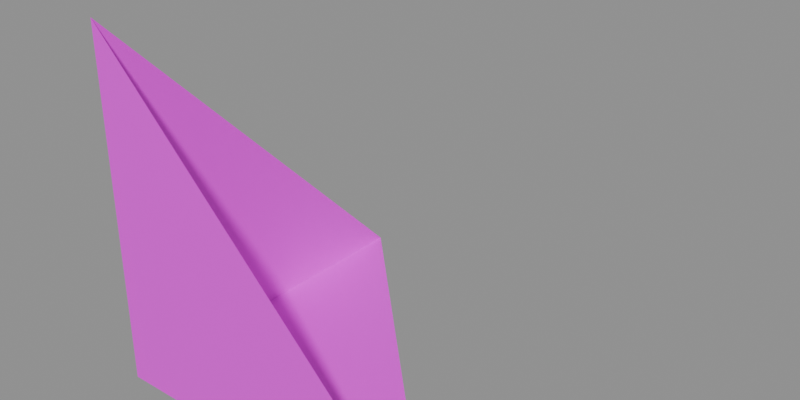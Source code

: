 # Source: sliced1.blend  (saved by Blender 4.1.24; exported with 4.5.12 LTS)
import bpy
from mathutils import Matrix  # noqa: F401  (used for matrix-valued properties, if any)

bpy.ops.wm.read_factory_settings(use_empty=True)
scene = bpy.context.scene
scene.name = 'Scene'

# ---- collections
col_collection = bpy.data.collections.new('Collection'); scene.collection.children.link(col_collection)

# ---- images (referenced by path relative to the original .blend; pixels are not part of the script)
import os
ASSET_DIR = os.environ.get("B2B_ASSET_DIR", "")  # directory of the original .blend (textures are referenced by path, not embedded)
HERE = os.path.dirname(os.path.abspath(__file__))  # packed textures are extracted next to this script under _unpacked/

def load_image(name, relpath, width, height, colorspace="sRGB"):
    """Load a texture the original file referenced (path relative to the .blend, or extracted next to this script)."""
    p = next((c for c in (os.path.join(HERE, relpath), os.path.join(ASSET_DIR, relpath)) if relpath and os.path.exists(c)), "")
    if p:
        img = bpy.data.images.load(p, check_existing=True)
        img.name = name
    else:  # same state as the original file: an image datablock whose file is absent (Cycles renders it pink)
        img = bpy.data.images.new(name, width, height)
        img.source = "FILE"
        img.filepath = "//" + (relpath or name)
    img.colorspace_settings.name = colorspace
    return img
img_2x2_png = load_image('2x2.png', '2x2.png', 1024, 1024, 'sRGB')

# ---- materials (node trees are filled in below, after node groups)
mat_material = bpy.data.materials.new('Material')

# ---- material node trees
mat_material.use_nodes = True; mat_material.node_tree.nodes.clear()
_N = mat_material.node_tree.nodes; _L = mat_material.node_tree.links
n0 = _N.new('ShaderNodeBsdfPrincipled'); n0.name = 'Principled BSDF'; n0.location = (10, 300)
n1 = _N.new('ShaderNodeOutputMaterial'); n1.name = 'Material Output'; n1.location = (300, 300)
n2 = _N.new('ShaderNodeTexImage'); n2.name = 'Image Texture'; n2.location = (-264, 294)
n2.image = img_2x2_png
n2.interpolation = 'Closest'
_L.new(n0.outputs[0], n1.inputs[0])
_L.new(n2.outputs[0], n0.inputs[0])
n1.is_active_output = True

# ---- cameras
cam_camera_002 = bpy.data.cameras.new('Camera.002')
cam_camera_002.lens = 17.5
cam_camera_002.sensor_width = 35.0

# ---- meshes
me_cube_001 = bpy.data.meshes.new('Cube.001')
me_cube_001.from_pydata([(0.0, 0.0, 0.0), (0.0, 0.0, 1.0), (0.0, 1.0, 0.0), (1.0, 0.0, 0.0)], [], [(0, 3, 2), (0, 2, 1), (1, 3, 0)])
_uv = me_cube_001.uv_layers.new(name='UVMap')
_uv.uv.foreach_set('vector', [0.5, 0.0, 1.0, 0.0, 1.0, 0.5, 0.0, 0.5, 0.5, 0.5, 0.5, 1.0, 0.5, 1.0, 0.5, 0.5, 1.0, 0.5])
me_cube_001.materials.append(mat_material)
me_cube_001.update()

# ---- objects
ob_mycamera = bpy.data.objects.new('MyCamera', cam_camera_002)
ob_cube = bpy.data.objects.new('Cube', me_cube_001)

# ---- transforms, parenting, visibility, modifiers, constraints
ob_mycamera.location = (0.0, -4.0, 0.0)
ob_mycamera.rotation_euler = (1.571, 0.0, 0.0)
ob_cube.location = (0.0, 0.0, 0.0)

# ---- collection membership
col_collection.objects.link(ob_mycamera)
col_collection.objects.link(ob_cube)

# ---- scene / render settings (as saved in the file)
scene.frame_start = 1; scene.frame_end = 250; scene.frame_set(1)
scene.render.engine = 'BLENDER_WORKBENCH'
scene.render.resolution_x = 320
scene.render.resolution_y = 160
scene.cycles.sampling_pattern = 'TABULATED_SOBOL'
scene.eevee.ray_tracing_options.trace_max_roughness = 0.0
bpy.context.view_layer.update()

# ---- added for rendering (the .blend has no active camera and no usable light): camera, sun + grey world if the file has none
cam_auto = bpy.data.cameras.new('AutoCamera')
cam_auto.lens = 50.0
cam_auto.sensor_width = 36.0
cam_auto.clip_end = 1000.0
ob_auto_camera = bpy.data.objects.new('AutoCamera', cam_auto)
scene.collection.objects.link(ob_auto_camera)
ob_auto_camera.location = (2.10254, -1.42304, 1.78203)
ob_auto_camera.rotation_euler = (1.09748, -7.21219e-08, 0.694738)
scene.camera = ob_auto_camera
light_auto_sun = bpy.data.lights.new('AutoSun', 'SUN')
light_auto_sun.energy = 3.0
light_auto_sun.angle = 0.0523599
ob_auto_sun = bpy.data.objects.new('AutoSun', light_auto_sun)
scene.collection.objects.link(ob_auto_sun)
ob_auto_sun.rotation_euler = (0.872665, 0.174533, 0.523599)
if scene.world is None:
    world_auto = bpy.data.worlds.new('AutoWorld')
    world_auto.color = (0.3, 0.3, 0.3)
    scene.world = world_auto
bpy.context.view_layer.update()
